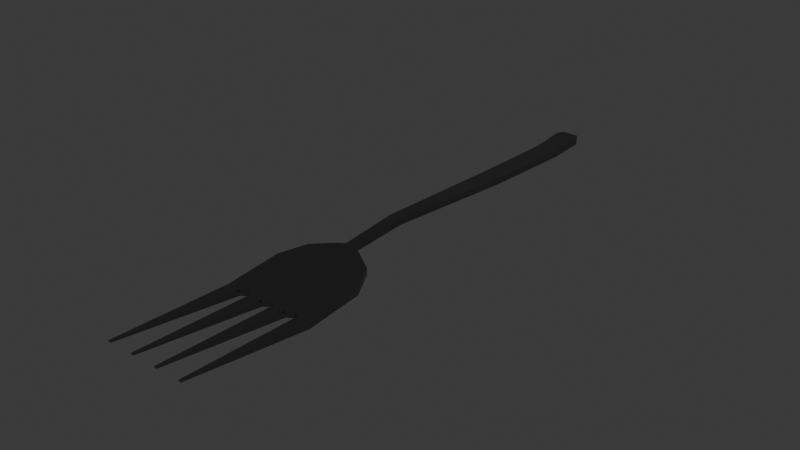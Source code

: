 # Source: Gabel.blend  (saved by Blender 4.2.66; exported with 4.5.12 LTS)
import bpy
from mathutils import Matrix  # noqa: F401  (used for matrix-valued properties, if any)

bpy.ops.wm.read_factory_settings(use_empty=True)
scene = bpy.context.scene
scene.name = 'Scene'

# ---- collections
col_collection = bpy.data.collections.new('Collection'); scene.collection.children.link(col_collection)

# ---- materials (node trees are filled in below, after node groups)
mat_metall = bpy.data.materials.new('Metall')

# ---- node groups
ng_smooth_by_angle = bpy.data.node_groups.new('Smooth by Angle', 'GeometryNodeTree')
_s = ng_smooth_by_angle.interface.new_socket(name='Mesh', in_out='OUTPUT', socket_type='NodeSocketGeometry')
_s = ng_smooth_by_angle.interface.new_socket(name='Mesh', in_out='INPUT', socket_type='NodeSocketGeometry')
_s = ng_smooth_by_angle.interface.new_socket(name='Angle', in_out='INPUT', socket_type='NodeSocketFloat')
_s.subtype = 'ANGLE'
_s.default_value = 0.5236
_s.min_value = 0.0
_s.max_value = 3.142
_s.description = 'Maximum face angle for smooth edges'
_s = ng_smooth_by_angle.interface.new_socket(name='Ignore Sharpness', in_out='INPUT', socket_type='NodeSocketBool')
_s.force_non_field = True
ng_smooth_by_angle.description = 'Set the sharpness of mesh edges based on the angle between the neighboring faces'
ng_smooth_by_angle.is_modifier = True
_N = ng_smooth_by_angle.nodes; _L = ng_smooth_by_angle.links
n0 = _N.new('GeometryNodeSetShadeSmooth'); n0.name = 'Set Shade Smooth'; n0.location = (120, -80)
n0.domain = 'EDGE'
n1 = _N.new('GeometryNodeSetShadeSmooth'); n1.name = 'Set Shade Smooth.001'; n1.location = (300, -80)
n2 = _N.new('NodeGroupOutput'); n2.name = 'Group Output'; n2.location = (480, -80)
n3 = _N.new('GeometryNodeInputMeshEdgeAngle'); n3.name = 'Edge Angle'; n3.location = (-440, -240)
n4 = _N.new('NodeGroupInput'); n4.name = 'Group Input'; n4.location = (-80, -80)
n5 = _N.new('GeometryNodeInputEdgeSmooth'); n5.name = 'Is Edge Smooth'; n5.location = (-260, -120)
n6 = _N.new('GeometryNodeInputShadeSmooth'); n6.name = 'Is Shade Smooth'; n6.location = (-440, -397)
n7 = _N.new('FunctionNodeCompare'); n7.name = 'Compare'; n7.location = (-260, -260)
n7.operation = 'LESS_EQUAL'
n7.inputs[6].default_value = (0.0, 0.0, 0.0, 0.0)
n7.inputs[7].default_value = (0.0, 0.0, 0.0, 0.0)
n8 = _N.new('FunctionNodeBooleanMath'); n8.name = 'Boolean Math.001'; n8.location = (-80, -260)
n9 = _N.new('NodeGroupInput'); n9.name = 'Group Input.001'; n9.location = (-440, -329)
n10 = _N.new('NodeGroupInput'); n10.name = 'Group Input.002'; n10.location = (-259, -189)
n11 = _N.new('FunctionNodeBooleanMath'); n11.name = 'Boolean Math'; n11.location = (-80, -149)
n11.operation = 'OR'
n12 = _N.new('FunctionNodeBooleanMath'); n12.name = 'Boolean Math.002'; n12.location = (-260, -380)
n12.operation = 'OR'
n13 = _N.new('NodeGroupInput'); n13.name = 'Group Input.003'; n13.location = (-440, -460)
_L.new(n3.outputs[0], n7.inputs[0])
_L.new(n1.outputs[0], n2.inputs[0])
_L.new(n9.outputs[1], n7.inputs[1])
_L.new(n7.outputs[0], n8.inputs[0])
_L.new(n4.outputs[0], n0.inputs[0])
_L.new(n0.outputs[0], n1.inputs[0])
_L.new(n8.outputs[0], n0.inputs[2])
_L.new(n10.outputs[2], n11.inputs[1])
_L.new(n5.outputs[0], n11.inputs[0])
_L.new(n11.outputs[0], n0.inputs[1])
_L.new(n13.outputs[2], n12.inputs[1])
_L.new(n6.outputs[0], n12.inputs[0])
_L.new(n12.outputs[0], n8.inputs[1])
n2.is_active_output = True

# ---- material node trees
mat_metall.use_nodes = True; mat_metall.node_tree.nodes.clear()
_N = mat_metall.node_tree.nodes; _L = mat_metall.node_tree.links
n0 = _N.new('ShaderNodeBsdfPrincipled'); n0.name = 'Principled BSDF'; n0.location = (10, 300)
n0.inputs[0].default_value = (0.2488, 0.2488, 0.2488, 1.0)
n0.inputs[1].default_value = 1.0
n0.inputs[2].default_value = 0.1955
n1 = _N.new('ShaderNodeOutputMaterial'); n1.name = 'Material Output'; n1.location = (300, 300)
_L.new(n0.outputs[0], n1.inputs[0])
n1.is_active_output = True

# ---- world
world_world = bpy.data.worlds.new('World'); scene.world = world_world
world_world.use_nodes = True; world_world.node_tree.nodes.clear()
_N = world_world.node_tree.nodes; _L = world_world.node_tree.links
n0 = _N.new('ShaderNodeOutputWorld'); n0.name = 'World Output'; n0.location = (300, 300)
n1 = _N.new('ShaderNodeBackground'); n1.name = 'Background'; n1.location = (10, 300)
n1.inputs[0].default_value = (0.05088, 0.05088, 0.05088, 1.0)
_L.new(n1.outputs[0], n0.inputs[0])
n0.is_active_output = True
world_world.color = (0.05088, 0.05088, 0.05088)
world_world.sun_shadow_jitter_overblur = 0.0

# ---- meshes
me_cube_001 = bpy.data.meshes.new('Cube.001')
me_cube_001.from_pydata([(-1.0, -2.287, -0.1912), (-1.0, -2.287, -0.05353), (-0.7328, -0.5096, -0.01898), (-0.7328, -0.5096, 0.1187), (1.0, -2.287, -0.1912), (1.0, -2.287, -0.05353), (0.7328, -0.5096, -0.01898), (0.7328, -0.5096, 0.1187), (-0.3032, -0.2441, 0.1797), (-0.3032, -0.2441, 0.04208), (0.3032, -0.2441, 0.04208), (0.3032, -0.2441, 0.1797), (-0.1002, -0.1592, 0.2029), (-0.1002, -0.1592, 0.06529), (0.1002, -0.1592, 0.06529), (0.1002, -0.1592, 0.2029), (-1.0, -1.06, -0.09004), (-1.0, -1.06, 0.04759), (1.0, -1.06, -0.09004), (1.0, -1.06, 0.04759), (-0.2696, 7.338, -0.006516), (-0.2696, 7.338, -0.1441), (0.2696, 7.338, -0.1441), (0.2696, 7.338, -0.006516), (-0.1847, 7.48, -6.104e-05), (-0.1847, 7.48, -0.09438), (0.1848, 7.48, -0.09438), (0.1848, 7.48, -6.104e-05), (-0.08094, 7.53, -0.02657), (-0.08094, 7.53, -0.06789), (0.08095, 7.53, -0.06789), (0.08095, 7.53, -0.02657), (0.7143, -2.287, -0.05353), (0.4286, -2.287, -0.05353), (0.1429, -2.287, -0.05353), (-0.1428, -2.287, -0.05353), (-0.4286, -2.287, -0.05353), (-0.7143, -2.287, -0.05353), (-0.7143, -2.287, -0.1912), (-0.4286, -2.287, -0.1912), (-0.1428, -2.287, -0.1912), (0.1429, -2.287, -0.1912), (0.4286, -2.287, -0.1912), (0.7143, -2.287, -0.1912), (0.8857, -4.95, 0.137), (0.8857, -4.95, 0.1095), (0.8286, -4.95, 0.1095), (0.8286, -4.95, 0.137), (0.3143, -4.95, 0.137), (0.2572, -4.95, 0.137), (0.2572, -4.95, 0.1095), (0.3143, -4.95, 0.1095), (-0.2571, -4.95, 0.137), (-0.3143, -4.95, 0.137), (-0.3143, -4.95, 0.1095), (-0.2571, -4.95, 0.1095), (-0.8857, -4.95, 0.1095), (-0.8857, -4.95, 0.137), (-0.8286, -4.95, 0.137), (-0.8286, -4.95, 0.1095), (0.222, 4.226, -0.08188), (0.222, 4.226, 0.05576), (-0.222, 4.226, -0.08188), (-0.222, 4.226, 0.05576), (0.2506, 6.497, -0.1913), (-0.2506, 6.497, -0.1913), (0.2506, 6.497, -0.05367), (-0.2506, 6.497, -0.05367), (0.1298, 1.151, 0.282), (-0.1298, 1.151, 0.282), (0.1298, 1.151, 0.1444), (-0.1298, 1.151, 0.1444), (-0.5714, -2.201, -0.05353), (-0.5714, -2.201, -0.1912), (1.526e-05, -2.201, -0.05353), (1.526e-05, -2.201, -0.1912), (0.5714, -2.201, -0.05353), (0.5714, -2.201, -0.1912), (1.144e-05, -1.06, 0.04759), (1.144e-05, -1.06, -0.09004)], [], [(16, 17, 3, 2), (3, 7, 11, 8), (18, 19, 5, 4), (16, 79, 18, 4, 43, 77, 42, 41, 75, 40, 39, 73, 38, 0), (19, 78, 17, 1, 37, 72, 36, 35, 74, 34, 33, 76, 32, 5), (8, 11, 15, 12), (2, 3, 8, 9), (7, 6, 10, 11), (6, 2, 9, 10), (66, 64, 22, 23), (9, 8, 12, 13), (11, 10, 14, 15), (10, 9, 13, 14), (7, 3, 17, 78, 19), (2, 6, 18, 79, 16), (6, 7, 19, 18), (0, 1, 17, 16), (21, 20, 24, 25), (64, 65, 21, 22), (67, 66, 23, 20), (65, 67, 20, 21), (27, 26, 30, 31), (23, 22, 26, 27), (22, 21, 25, 26), (20, 23, 27, 24), (29, 28, 31, 30), (26, 25, 29, 30), (24, 27, 31, 28), (25, 24, 28, 29), (1, 0, 56, 57), (72, 37, 38, 73), (40, 35, 52, 55), (74, 35, 40, 75), (42, 33, 48, 51), (76, 33, 42, 77), (43, 4, 45, 46), (45, 44, 47, 46), (32, 43, 46, 47), (4, 5, 44, 45), (5, 32, 47, 44), (48, 49, 50, 51), (41, 42, 51, 50), (34, 41, 50, 49), (33, 34, 49, 48), (52, 53, 54, 55), (39, 40, 55, 54), (35, 36, 53, 52), (36, 39, 54, 53), (56, 59, 58, 57), (38, 37, 58, 59), (0, 38, 59, 56), (37, 1, 57, 58), (71, 69, 63, 62), (69, 68, 61, 63), (70, 71, 62, 60), (68, 70, 60, 61), (62, 63, 67, 65), (63, 61, 66, 67), (60, 62, 65, 64), (61, 60, 64, 66), (15, 14, 70, 68), (14, 13, 71, 70), (12, 15, 68, 69), (13, 12, 69, 71), (36, 72, 73, 39), (34, 74, 75, 41), (32, 76, 77, 43)])
me_cube_001.polygons.foreach_set('use_smooth', [True] * 67)
_uv = me_cube_001.uv_layers.new(name='UVMap')
_uv.uv.foreach_set('vector', [0.381, 0.927, 0.3919, 0.927, 0.3977, 0.9719, 0.3868, 0.9719, 0.02606, 0.3572, 0.1423, 0.3572, 0.1083, 0.3782, 0.06014, 0.3782, 0.4242, 0.3124, 0.4133, 0.3123, 0.4217, 0.2152, 0.4326, 0.2152, 0.1733, 0.6847, 0.2526, 0.6847, 0.332, 0.6847, 0.332, 0.7824, 0.3093, 0.7824, 0.298, 0.7755, 0.2866, 0.7824, 0.2639, 0.7824, 0.2526, 0.7755, 0.2413, 0.7824, 0.2186, 0.7824, 0.2073, 0.7755, 0.1959, 0.7824, 0.1733, 0.7824, 0.1636, 0.3135, 0.0842, 0.3135, 0.004852, 0.3135, 0.004853, 0.2161, 0.02752, 0.2161, 0.03886, 0.223, 0.0502, 0.2161, 0.07287, 0.2161, 0.0842, 0.223, 0.09554, 0.2161, 0.1182, 0.2161, 0.1295, 0.223, 0.1409, 0.2161, 0.1636, 0.2161, 0.06014, 0.3782, 0.1083, 0.3782, 0.09215, 0.385, 0.07625, 0.385, 0.4743, 0.05693, 0.4634, 0.05549, 0.4631, 0.02107, 0.474, 0.02251, 0.4531, 0.9417, 0.4423, 0.9431, 0.4426, 0.9087, 0.4534, 0.9073, 0.3108, 0.6407, 0.1945, 0.6407, 0.2285, 0.6193, 0.2767, 0.6193, 0.3828, 0.5316, 0.3937, 0.532, 0.3874, 0.5983, 0.3765, 0.5979, 0.474, 0.02251, 0.4631, 0.02107, 0.4634, 0.004852, 0.4743, 0.006294, 0.4534, 0.9073, 0.4426, 0.9087, 0.4423, 0.8925, 0.4531, 0.891, 0.2767, 0.6193, 0.2285, 0.6193, 0.2447, 0.6125, 0.2606, 0.6125, 0.1423, 0.3572, 0.02606, 0.3572, 0.004852, 0.3135, 0.0842, 0.3135, 0.1636, 0.3135, 0.1945, 0.6407, 0.3108, 0.6407, 0.332, 0.6847, 0.2526, 0.6847, 0.1733, 0.6847, 0.4183, 0.3573, 0.4074, 0.3572, 0.4133, 0.3123, 0.4242, 0.3124, 0.3726, 0.8299, 0.3835, 0.8298, 0.3919, 0.927, 0.381, 0.927, 0.348, 0.5983, 0.3589, 0.5979, 0.3598, 0.6095, 0.3524, 0.6098, 0.2725, 0.08735, 0.2327, 0.08735, 0.2312, 0.02052, 0.274, 0.02052, 0.06432, 0.9132, 0.1041, 0.9132, 0.1056, 0.9799, 0.06281, 0.9799, 0.3417, 0.532, 0.3526, 0.5316, 0.3589, 0.5979, 0.348, 0.5983, 0.4631, 0.06664, 0.4706, 0.06664, 0.4685, 0.07488, 0.4652, 0.07488, 0.3765, 0.5979, 0.3874, 0.5983, 0.383, 0.6098, 0.3756, 0.6095, 0.274, 0.02052, 0.2312, 0.02052, 0.2379, 0.009002, 0.2673, 0.009002, 0.06281, 0.9799, 0.1056, 0.9799, 0.09886, 0.9911, 0.06954, 0.9911, 0.4685, 0.08772, 0.4652, 0.08772, 0.4652, 0.07488, 0.4685, 0.07488, 0.2673, 0.009002, 0.2379, 0.009002, 0.2462, 0.004852, 0.259, 0.004852, 0.06954, 0.9911, 0.09886, 0.9911, 0.09063, 0.9951, 0.07778, 0.9951, 0.4706, 0.09596, 0.4631, 0.09596, 0.4652, 0.08772, 0.4685, 0.08772, 0.3835, 0.8298, 0.3726, 0.8299, 0.3955, 0.6195, 0.3977, 0.6195, 0.4631, 0.1494, 0.4631, 0.138, 0.4741, 0.138, 0.4741, 0.1494, 0.4532, 0.6598, 0.4423, 0.6586, 0.451, 0.4479, 0.4532, 0.4482, 0.4631, 0.117, 0.4631, 0.1057, 0.4741, 0.1057, 0.4741, 0.117, 0.4532, 0.8813, 0.4423, 0.8801, 0.451, 0.6695, 0.4532, 0.6697, 0.4631, 0.1817, 0.4631, 0.1704, 0.4741, 0.1704, 0.4741, 0.1817, 0.3093, 0.7824, 0.332, 0.7824, 0.3229, 0.9912, 0.3184, 0.9912, 0.4653, 0.25, 0.4631, 0.25, 0.4631, 0.2455, 0.4653, 0.2455, 0.4532, 0.2155, 0.4423, 0.2167, 0.4423, 0.005098, 0.4445, 0.004852, 0.4326, 0.2152, 0.4217, 0.2152, 0.4074, 0.004852, 0.4096, 0.004861, 0.1636, 0.2161, 0.1409, 0.2161, 0.1499, 0.004852, 0.1545, 0.004852, 0.4631, 0.2073, 0.4631, 0.2028, 0.4653, 0.2028, 0.4653, 0.2073, 0.2639, 0.7824, 0.2866, 0.7824, 0.2775, 0.9912, 0.273, 0.9912, 0.4183, 0.5776, 0.4074, 0.5788, 0.4074, 0.3672, 0.4096, 0.367, 0.1182, 0.2161, 0.09554, 0.2161, 0.1046, 0.004852, 0.1091, 0.004852, 0.4631, 0.2216, 0.4631, 0.217, 0.4653, 0.217, 0.4653, 0.2216, 0.2186, 0.7824, 0.2413, 0.7824, 0.2322, 0.9912, 0.2277, 0.9912, 0.07287, 0.2161, 0.0502, 0.2161, 0.05927, 0.004852, 0.0638, 0.004852, 0.4532, 0.437, 0.4423, 0.4382, 0.4423, 0.2266, 0.4445, 0.2264, 0.4653, 0.2313, 0.4653, 0.2358, 0.4631, 0.2358, 0.4631, 0.2313, 0.4183, 0.8004, 0.4074, 0.7991, 0.4161, 0.5885, 0.4183, 0.5888, 0.1733, 0.7824, 0.1959, 0.7824, 0.1869, 0.9912, 0.1823, 0.9912, 0.02752, 0.2161, 0.004853, 0.2161, 0.01392, 0.004852, 0.01846, 0.004852, 0.3519, 0.1085, 0.3629, 0.1081, 0.3543, 0.3517, 0.3434, 0.3521, 0.0739, 0.4889, 0.0945, 0.4889, 0.1018, 0.733, 0.06659, 0.733, 0.2629, 0.5083, 0.2423, 0.5083, 0.235, 0.2664, 0.2702, 0.2664, 0.3726, 0.1081, 0.3835, 0.1085, 0.392, 0.3521, 0.3811, 0.3517, 0.3434, 0.3521, 0.3543, 0.3517, 0.3526, 0.5316, 0.3417, 0.532, 0.06659, 0.733, 0.1018, 0.733, 0.1041, 0.9132, 0.06432, 0.9132, 0.2702, 0.2664, 0.235, 0.2664, 0.2327, 0.08735, 0.2725, 0.08735, 0.3811, 0.3517, 0.392, 0.3521, 0.3937, 0.532, 0.3828, 0.5316, 0.3828, 0.004852, 0.3937, 0.005274, 0.3835, 0.1085, 0.3726, 0.1081, 0.2606, 0.6125, 0.2447, 0.6125, 0.2423, 0.5083, 0.2629, 0.5083, 0.07625, 0.385, 0.09215, 0.385, 0.0945, 0.4889, 0.0739, 0.4889, 0.3417, 0.005274, 0.3526, 0.004852, 0.3629, 0.1081, 0.3519, 0.1085, 0.4631, 0.1607, 0.4631, 0.1494, 0.4741, 0.1494, 0.4741, 0.1607, 0.4631, 0.1283, 0.4631, 0.117, 0.4741, 0.117, 0.4741, 0.1283, 0.4631, 0.1931, 0.4631, 0.1817, 0.4741, 0.1817, 0.4741, 0.1931])
me_cube_001.materials.append(mat_metall)
me_cube_001.update()

# ---- objects
ob_gabel_rigid = bpy.data.objects.new('Gabel-rigid', me_cube_001)

# ---- transforms, parenting, visibility, modifiers, constraints
ob_gabel_rigid.location = (0.0, 0.0, 0.0)
ob_gabel_rigid.scale = (0.01502, 0.01502, 0.01502)
_m = ob_gabel_rigid.modifiers.new('Smooth by Angle', 'NODES')
_m.node_group = ng_smooth_by_angle
_m.use_pin_to_last = True
_m.show_group_selector = False

# ---- collection membership
col_collection.objects.link(ob_gabel_rigid)

# ---- scene / render settings (as saved in the file)
scene.frame_start = 1; scene.frame_end = 250; scene.frame_set(1)
scene.render.engine = 'BLENDER_EEVEE_NEXT'
bpy.context.view_layer.update()

# ---- added for rendering (the .blend has no active camera and no usable light): camera, sun
cam_auto = bpy.data.cameras.new('AutoCamera')
cam_auto.lens = 50.0
cam_auto.sensor_width = 36.0
cam_auto.clip_end = 1000.0
ob_auto_camera = bpy.data.objects.new('AutoCamera', cam_auto)
scene.collection.objects.link(ob_auto_camera)
ob_auto_camera.location = (0.185045, -0.202669, 0.148717)
ob_auto_camera.rotation_euler = (1.09748, -7.21219e-08, 0.694738)
scene.camera = ob_auto_camera
light_auto_sun = bpy.data.lights.new('AutoSun', 'SUN')
light_auto_sun.energy = 3.0
light_auto_sun.angle = 0.0523599
ob_auto_sun = bpy.data.objects.new('AutoSun', light_auto_sun)
scene.collection.objects.link(ob_auto_sun)
ob_auto_sun.rotation_euler = (0.872665, 0.174533, 0.523599)
bpy.context.view_layer.update()
